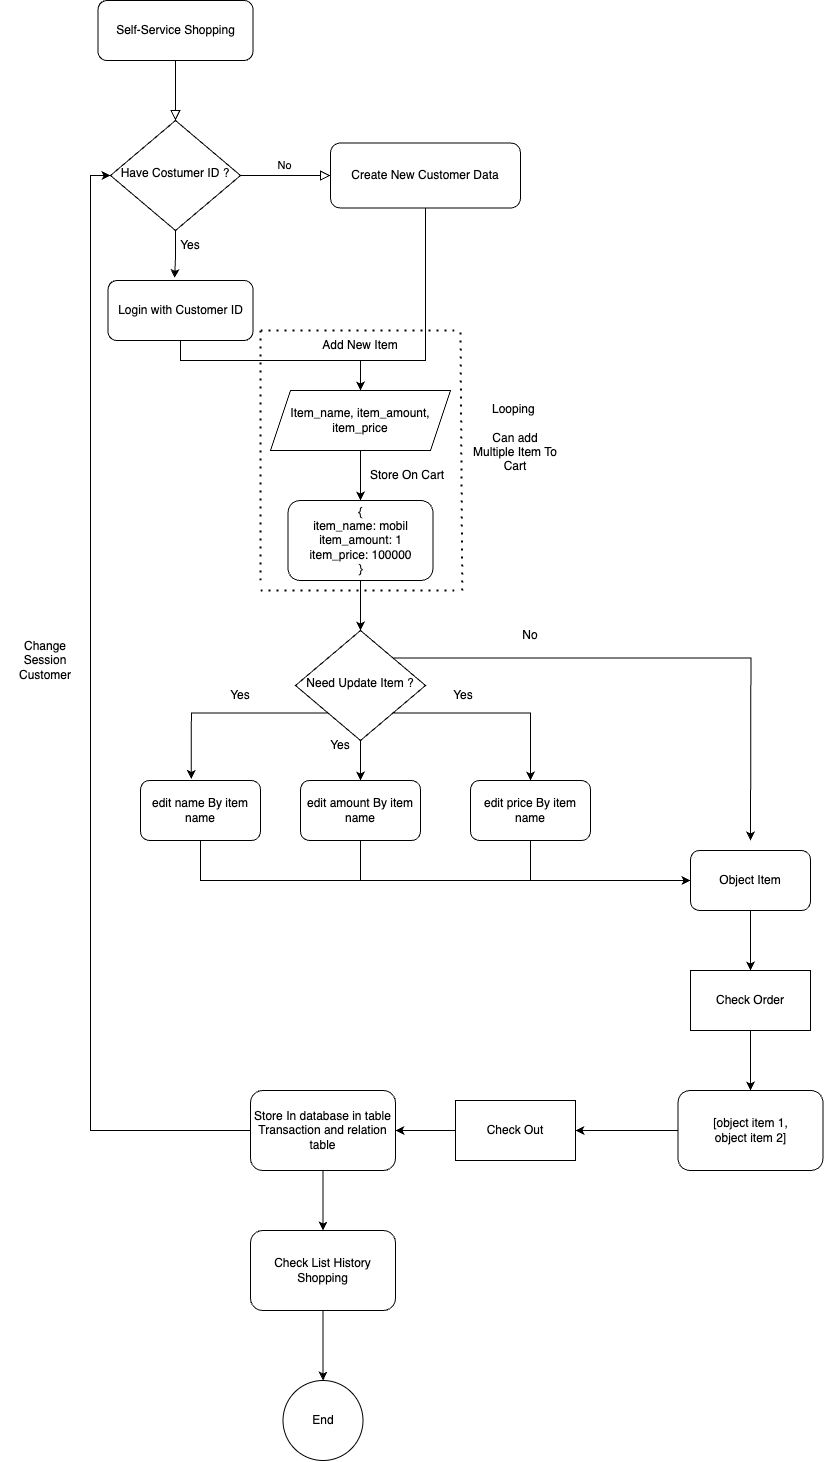

The diagram above was exported from draw.io. Its source (the exported page's mxGraphModel, read from the mxfile embedded in the PNG):
<mxGraphModel dx="2280" dy="1469" grid="1" gridSize="10" guides="1" tooltips="1" connect="1" arrows="1" fold="1" page="1" pageScale="1" pageWidth="827" pageHeight="1169" math="0" shadow="0">
  <root>
    <mxCell id="WIyWlLk6GJQsqaUBKTNV-0" />
    <mxCell id="WIyWlLk6GJQsqaUBKTNV-1" parent="WIyWlLk6GJQsqaUBKTNV-0" />
    <mxCell id="WIyWlLk6GJQsqaUBKTNV-2" value="" style="rounded=0;html=1;jettySize=auto;orthogonalLoop=1;fontSize=11;endArrow=block;endFill=0;endSize=8;strokeWidth=1;shadow=0;labelBackgroundColor=none;edgeStyle=orthogonalEdgeStyle;" parent="WIyWlLk6GJQsqaUBKTNV-1" source="WIyWlLk6GJQsqaUBKTNV-3" target="WIyWlLk6GJQsqaUBKTNV-6" edge="1">
      <mxGeometry relative="1" as="geometry" />
    </mxCell>
    <mxCell id="WIyWlLk6GJQsqaUBKTNV-3" value="Self-Service Shopping" style="rounded=1;whiteSpace=wrap;html=1;fontSize=12;glass=0;strokeWidth=1;shadow=0;" parent="WIyWlLk6GJQsqaUBKTNV-1" vertex="1">
      <mxGeometry x="127.5" y="50" width="155" height="60" as="geometry" />
    </mxCell>
    <mxCell id="WIyWlLk6GJQsqaUBKTNV-5" value="No" style="edgeStyle=orthogonalEdgeStyle;rounded=0;html=1;jettySize=auto;orthogonalLoop=1;fontSize=11;endArrow=block;endFill=0;endSize=8;strokeWidth=1;shadow=0;labelBackgroundColor=none;" parent="WIyWlLk6GJQsqaUBKTNV-1" source="WIyWlLk6GJQsqaUBKTNV-6" target="WIyWlLk6GJQsqaUBKTNV-7" edge="1">
      <mxGeometry y="10" relative="1" as="geometry">
        <mxPoint as="offset" />
      </mxGeometry>
    </mxCell>
    <mxCell id="uf7_SWXUTt0shqZKDR1j-0" style="edgeStyle=orthogonalEdgeStyle;rounded=0;orthogonalLoop=1;jettySize=auto;html=1;exitX=0.5;exitY=1;exitDx=0;exitDy=0;entryX=0.459;entryY=-0.042;entryDx=0;entryDy=0;entryPerimeter=0;" edge="1" parent="WIyWlLk6GJQsqaUBKTNV-1" source="WIyWlLk6GJQsqaUBKTNV-6" target="WIyWlLk6GJQsqaUBKTNV-11">
      <mxGeometry relative="1" as="geometry" />
    </mxCell>
    <mxCell id="WIyWlLk6GJQsqaUBKTNV-6" value="&lt;font style=&quot;font-size: 12px;&quot;&gt;Have Costumer ID ?&lt;/font&gt;" style="rhombus;whiteSpace=wrap;html=1;shadow=0;fontFamily=Helvetica;fontSize=12;align=center;strokeWidth=1;spacing=6;spacingTop=-4;" parent="WIyWlLk6GJQsqaUBKTNV-1" vertex="1">
      <mxGeometry x="140" y="170" width="130" height="110" as="geometry" />
    </mxCell>
    <mxCell id="uf7_SWXUTt0shqZKDR1j-5" style="edgeStyle=orthogonalEdgeStyle;rounded=0;orthogonalLoop=1;jettySize=auto;html=1;" edge="1" parent="WIyWlLk6GJQsqaUBKTNV-1" source="WIyWlLk6GJQsqaUBKTNV-7" target="uf7_SWXUTt0shqZKDR1j-2">
      <mxGeometry relative="1" as="geometry">
        <Array as="points">
          <mxPoint x="455" y="410" />
          <mxPoint x="390" y="410" />
        </Array>
      </mxGeometry>
    </mxCell>
    <mxCell id="WIyWlLk6GJQsqaUBKTNV-7" value="Create New Customer Data" style="rounded=1;whiteSpace=wrap;html=1;fontSize=12;glass=0;strokeWidth=1;shadow=0;" parent="WIyWlLk6GJQsqaUBKTNV-1" vertex="1">
      <mxGeometry x="360" y="192.5" width="190" height="65" as="geometry" />
    </mxCell>
    <mxCell id="uf7_SWXUTt0shqZKDR1j-4" style="edgeStyle=orthogonalEdgeStyle;rounded=0;orthogonalLoop=1;jettySize=auto;html=1;exitX=0.5;exitY=1;exitDx=0;exitDy=0;" edge="1" parent="WIyWlLk6GJQsqaUBKTNV-1" source="WIyWlLk6GJQsqaUBKTNV-11" target="uf7_SWXUTt0shqZKDR1j-2">
      <mxGeometry relative="1" as="geometry">
        <Array as="points">
          <mxPoint x="210" y="410" />
          <mxPoint x="390" y="410" />
        </Array>
      </mxGeometry>
    </mxCell>
    <mxCell id="WIyWlLk6GJQsqaUBKTNV-11" value="Login with Customer ID" style="rounded=1;whiteSpace=wrap;html=1;fontSize=12;glass=0;strokeWidth=1;shadow=0;" parent="WIyWlLk6GJQsqaUBKTNV-1" vertex="1">
      <mxGeometry x="137.5" y="330" width="145" height="60" as="geometry" />
    </mxCell>
    <mxCell id="uf7_SWXUTt0shqZKDR1j-1" value="Yes" style="text;html=1;strokeColor=none;fillColor=none;align=center;verticalAlign=middle;whiteSpace=wrap;rounded=0;" vertex="1" parent="WIyWlLk6GJQsqaUBKTNV-1">
      <mxGeometry x="190" y="280" width="60" height="30" as="geometry" />
    </mxCell>
    <mxCell id="uf7_SWXUTt0shqZKDR1j-9" style="edgeStyle=orthogonalEdgeStyle;rounded=0;orthogonalLoop=1;jettySize=auto;html=1;exitX=0.5;exitY=1;exitDx=0;exitDy=0;entryX=0.5;entryY=0;entryDx=0;entryDy=0;" edge="1" parent="WIyWlLk6GJQsqaUBKTNV-1" source="uf7_SWXUTt0shqZKDR1j-2" target="uf7_SWXUTt0shqZKDR1j-8">
      <mxGeometry relative="1" as="geometry" />
    </mxCell>
    <mxCell id="uf7_SWXUTt0shqZKDR1j-2" value="Item_name, item_amount, item_price" style="shape=parallelogram;perimeter=parallelogramPerimeter;whiteSpace=wrap;html=1;fixedSize=1;" vertex="1" parent="WIyWlLk6GJQsqaUBKTNV-1">
      <mxGeometry x="300" y="440" width="180" height="60" as="geometry" />
    </mxCell>
    <mxCell id="uf7_SWXUTt0shqZKDR1j-6" value="Add New Item" style="text;html=1;strokeColor=none;fillColor=none;align=center;verticalAlign=middle;whiteSpace=wrap;rounded=0;" vertex="1" parent="WIyWlLk6GJQsqaUBKTNV-1">
      <mxGeometry x="345" y="380" width="90" height="30" as="geometry" />
    </mxCell>
    <mxCell id="uf7_SWXUTt0shqZKDR1j-12" style="edgeStyle=orthogonalEdgeStyle;rounded=0;orthogonalLoop=1;jettySize=auto;html=1;exitX=0.5;exitY=1;exitDx=0;exitDy=0;entryX=0.5;entryY=0;entryDx=0;entryDy=0;" edge="1" parent="WIyWlLk6GJQsqaUBKTNV-1" source="uf7_SWXUTt0shqZKDR1j-8" target="uf7_SWXUTt0shqZKDR1j-11">
      <mxGeometry relative="1" as="geometry" />
    </mxCell>
    <mxCell id="uf7_SWXUTt0shqZKDR1j-8" value="{&lt;br&gt;item_name: mobil&lt;br&gt;item_amount: 1&lt;br&gt;item_price: 100000&lt;br&gt;}" style="rounded=1;whiteSpace=wrap;html=1;fontSize=12;glass=0;strokeWidth=1;shadow=0;" vertex="1" parent="WIyWlLk6GJQsqaUBKTNV-1">
      <mxGeometry x="317.5" y="550" width="145" height="80" as="geometry" />
    </mxCell>
    <mxCell id="uf7_SWXUTt0shqZKDR1j-16" style="edgeStyle=orthogonalEdgeStyle;rounded=0;orthogonalLoop=1;jettySize=auto;html=1;exitX=0.5;exitY=1;exitDx=0;exitDy=0;entryX=0.5;entryY=0;entryDx=0;entryDy=0;" edge="1" parent="WIyWlLk6GJQsqaUBKTNV-1" source="uf7_SWXUTt0shqZKDR1j-11" target="uf7_SWXUTt0shqZKDR1j-14">
      <mxGeometry relative="1" as="geometry" />
    </mxCell>
    <mxCell id="uf7_SWXUTt0shqZKDR1j-17" style="edgeStyle=orthogonalEdgeStyle;rounded=0;orthogonalLoop=1;jettySize=auto;html=1;exitX=0;exitY=1;exitDx=0;exitDy=0;entryX=0.423;entryY=-0.027;entryDx=0;entryDy=0;entryPerimeter=0;" edge="1" parent="WIyWlLk6GJQsqaUBKTNV-1" source="uf7_SWXUTt0shqZKDR1j-11" target="uf7_SWXUTt0shqZKDR1j-13">
      <mxGeometry relative="1" as="geometry" />
    </mxCell>
    <mxCell id="uf7_SWXUTt0shqZKDR1j-18" style="edgeStyle=orthogonalEdgeStyle;rounded=0;orthogonalLoop=1;jettySize=auto;html=1;exitX=1;exitY=1;exitDx=0;exitDy=0;" edge="1" parent="WIyWlLk6GJQsqaUBKTNV-1" source="uf7_SWXUTt0shqZKDR1j-11" target="uf7_SWXUTt0shqZKDR1j-15">
      <mxGeometry relative="1" as="geometry" />
    </mxCell>
    <mxCell id="uf7_SWXUTt0shqZKDR1j-31" style="edgeStyle=orthogonalEdgeStyle;rounded=0;orthogonalLoop=1;jettySize=auto;html=1;exitX=1;exitY=0;exitDx=0;exitDy=0;" edge="1" parent="WIyWlLk6GJQsqaUBKTNV-1" source="uf7_SWXUTt0shqZKDR1j-11">
      <mxGeometry relative="1" as="geometry">
        <mxPoint x="780" y="890" as="targetPoint" />
      </mxGeometry>
    </mxCell>
    <mxCell id="uf7_SWXUTt0shqZKDR1j-11" value="&lt;font style=&quot;font-size: 12px;&quot;&gt;Need Update Item ?&lt;/font&gt;" style="rhombus;whiteSpace=wrap;html=1;shadow=0;fontFamily=Helvetica;fontSize=12;align=center;strokeWidth=1;spacing=6;spacingTop=-4;" vertex="1" parent="WIyWlLk6GJQsqaUBKTNV-1">
      <mxGeometry x="325" y="680" width="130" height="110" as="geometry" />
    </mxCell>
    <mxCell id="uf7_SWXUTt0shqZKDR1j-38" style="edgeStyle=orthogonalEdgeStyle;rounded=0;orthogonalLoop=1;jettySize=auto;html=1;exitX=0.5;exitY=1;exitDx=0;exitDy=0;entryX=0;entryY=0.5;entryDx=0;entryDy=0;" edge="1" parent="WIyWlLk6GJQsqaUBKTNV-1" source="uf7_SWXUTt0shqZKDR1j-13" target="uf7_SWXUTt0shqZKDR1j-34">
      <mxGeometry relative="1" as="geometry" />
    </mxCell>
    <mxCell id="uf7_SWXUTt0shqZKDR1j-13" value="edit name By item name" style="rounded=1;whiteSpace=wrap;html=1;" vertex="1" parent="WIyWlLk6GJQsqaUBKTNV-1">
      <mxGeometry x="170" y="830" width="120" height="60" as="geometry" />
    </mxCell>
    <mxCell id="uf7_SWXUTt0shqZKDR1j-37" style="edgeStyle=orthogonalEdgeStyle;rounded=0;orthogonalLoop=1;jettySize=auto;html=1;exitX=0.5;exitY=1;exitDx=0;exitDy=0;entryX=0;entryY=0.5;entryDx=0;entryDy=0;" edge="1" parent="WIyWlLk6GJQsqaUBKTNV-1" source="uf7_SWXUTt0shqZKDR1j-14" target="uf7_SWXUTt0shqZKDR1j-34">
      <mxGeometry relative="1" as="geometry" />
    </mxCell>
    <mxCell id="uf7_SWXUTt0shqZKDR1j-14" value="edit amount By item name" style="rounded=1;whiteSpace=wrap;html=1;" vertex="1" parent="WIyWlLk6GJQsqaUBKTNV-1">
      <mxGeometry x="330" y="830" width="120" height="60" as="geometry" />
    </mxCell>
    <mxCell id="uf7_SWXUTt0shqZKDR1j-35" style="edgeStyle=orthogonalEdgeStyle;rounded=0;orthogonalLoop=1;jettySize=auto;html=1;exitX=0.5;exitY=1;exitDx=0;exitDy=0;entryX=0;entryY=0.5;entryDx=0;entryDy=0;" edge="1" parent="WIyWlLk6GJQsqaUBKTNV-1" source="uf7_SWXUTt0shqZKDR1j-15" target="uf7_SWXUTt0shqZKDR1j-34">
      <mxGeometry relative="1" as="geometry" />
    </mxCell>
    <mxCell id="uf7_SWXUTt0shqZKDR1j-15" value="edit price By item name" style="rounded=1;whiteSpace=wrap;html=1;" vertex="1" parent="WIyWlLk6GJQsqaUBKTNV-1">
      <mxGeometry x="500" y="830" width="120" height="60" as="geometry" />
    </mxCell>
    <mxCell id="uf7_SWXUTt0shqZKDR1j-19" value="Yes" style="text;html=1;strokeColor=none;fillColor=none;align=center;verticalAlign=middle;whiteSpace=wrap;rounded=0;" vertex="1" parent="WIyWlLk6GJQsqaUBKTNV-1">
      <mxGeometry x="240" y="730" width="60" height="30" as="geometry" />
    </mxCell>
    <mxCell id="uf7_SWXUTt0shqZKDR1j-21" value="Yes" style="text;html=1;strokeColor=none;fillColor=none;align=center;verticalAlign=middle;whiteSpace=wrap;rounded=0;" vertex="1" parent="WIyWlLk6GJQsqaUBKTNV-1">
      <mxGeometry x="462.5" y="730" width="60" height="30" as="geometry" />
    </mxCell>
    <mxCell id="uf7_SWXUTt0shqZKDR1j-22" value="Yes" style="text;html=1;strokeColor=none;fillColor=none;align=center;verticalAlign=middle;whiteSpace=wrap;rounded=0;" vertex="1" parent="WIyWlLk6GJQsqaUBKTNV-1">
      <mxGeometry x="340" y="780" width="60" height="30" as="geometry" />
    </mxCell>
    <mxCell id="uf7_SWXUTt0shqZKDR1j-24" value="Store On Cart" style="text;html=1;strokeColor=none;fillColor=none;align=center;verticalAlign=middle;whiteSpace=wrap;rounded=0;" vertex="1" parent="WIyWlLk6GJQsqaUBKTNV-1">
      <mxGeometry x="394" y="510" width="86" height="30" as="geometry" />
    </mxCell>
    <mxCell id="uf7_SWXUTt0shqZKDR1j-25" value="" style="endArrow=none;dashed=1;html=1;dashPattern=1 3;strokeWidth=2;rounded=0;" edge="1" parent="WIyWlLk6GJQsqaUBKTNV-1">
      <mxGeometry width="50" height="50" relative="1" as="geometry">
        <mxPoint x="290" y="640" as="sourcePoint" />
        <mxPoint x="490" y="640" as="targetPoint" />
      </mxGeometry>
    </mxCell>
    <mxCell id="uf7_SWXUTt0shqZKDR1j-26" value="" style="endArrow=none;dashed=1;html=1;dashPattern=1 3;strokeWidth=2;rounded=0;" edge="1" parent="WIyWlLk6GJQsqaUBKTNV-1">
      <mxGeometry width="50" height="50" relative="1" as="geometry">
        <mxPoint x="290" y="630" as="sourcePoint" />
        <mxPoint x="290" y="380" as="targetPoint" />
      </mxGeometry>
    </mxCell>
    <mxCell id="uf7_SWXUTt0shqZKDR1j-28" value="" style="endArrow=none;dashed=1;html=1;dashPattern=1 3;strokeWidth=2;rounded=0;" edge="1" parent="WIyWlLk6GJQsqaUBKTNV-1">
      <mxGeometry width="50" height="50" relative="1" as="geometry">
        <mxPoint x="491.83000000000004" y="640" as="sourcePoint" />
        <mxPoint x="490" y="380" as="targetPoint" />
      </mxGeometry>
    </mxCell>
    <mxCell id="uf7_SWXUTt0shqZKDR1j-29" value="" style="endArrow=none;dashed=1;html=1;dashPattern=1 3;strokeWidth=2;rounded=0;" edge="1" parent="WIyWlLk6GJQsqaUBKTNV-1">
      <mxGeometry width="50" height="50" relative="1" as="geometry">
        <mxPoint x="290" y="380" as="sourcePoint" />
        <mxPoint x="490" y="380" as="targetPoint" />
      </mxGeometry>
    </mxCell>
    <mxCell id="uf7_SWXUTt0shqZKDR1j-30" value="&lt;br&gt;Looping&amp;nbsp;&lt;br&gt;&lt;br&gt;Can add Multiple Item To Cart" style="text;html=1;strokeColor=none;fillColor=none;align=center;verticalAlign=middle;whiteSpace=wrap;rounded=0;" vertex="1" parent="WIyWlLk6GJQsqaUBKTNV-1">
      <mxGeometry x="500" y="460" width="90" height="40" as="geometry" />
    </mxCell>
    <mxCell id="uf7_SWXUTt0shqZKDR1j-32" value="No" style="text;html=1;strokeColor=none;fillColor=none;align=center;verticalAlign=middle;whiteSpace=wrap;rounded=0;" vertex="1" parent="WIyWlLk6GJQsqaUBKTNV-1">
      <mxGeometry x="530" y="670" width="60" height="30" as="geometry" />
    </mxCell>
    <mxCell id="uf7_SWXUTt0shqZKDR1j-40" style="edgeStyle=orthogonalEdgeStyle;rounded=0;orthogonalLoop=1;jettySize=auto;html=1;exitX=0.5;exitY=1;exitDx=0;exitDy=0;entryX=0.5;entryY=0;entryDx=0;entryDy=0;" edge="1" parent="WIyWlLk6GJQsqaUBKTNV-1" source="uf7_SWXUTt0shqZKDR1j-34" target="uf7_SWXUTt0shqZKDR1j-39">
      <mxGeometry relative="1" as="geometry" />
    </mxCell>
    <mxCell id="uf7_SWXUTt0shqZKDR1j-34" value="Object Item" style="rounded=1;whiteSpace=wrap;html=1;" vertex="1" parent="WIyWlLk6GJQsqaUBKTNV-1">
      <mxGeometry x="720" y="900" width="120" height="60" as="geometry" />
    </mxCell>
    <mxCell id="uf7_SWXUTt0shqZKDR1j-43" style="edgeStyle=orthogonalEdgeStyle;rounded=0;orthogonalLoop=1;jettySize=auto;html=1;exitX=0.5;exitY=1;exitDx=0;exitDy=0;entryX=0.5;entryY=0;entryDx=0;entryDy=0;" edge="1" parent="WIyWlLk6GJQsqaUBKTNV-1" source="uf7_SWXUTt0shqZKDR1j-39" target="uf7_SWXUTt0shqZKDR1j-42">
      <mxGeometry relative="1" as="geometry" />
    </mxCell>
    <mxCell id="uf7_SWXUTt0shqZKDR1j-39" value="Check Order" style="rounded=0;whiteSpace=wrap;html=1;" vertex="1" parent="WIyWlLk6GJQsqaUBKTNV-1">
      <mxGeometry x="720" y="1020" width="120" height="60" as="geometry" />
    </mxCell>
    <mxCell id="uf7_SWXUTt0shqZKDR1j-45" style="edgeStyle=orthogonalEdgeStyle;rounded=0;orthogonalLoop=1;jettySize=auto;html=1;exitX=0;exitY=0.5;exitDx=0;exitDy=0;entryX=1;entryY=0.5;entryDx=0;entryDy=0;" edge="1" parent="WIyWlLk6GJQsqaUBKTNV-1" source="uf7_SWXUTt0shqZKDR1j-42" target="uf7_SWXUTt0shqZKDR1j-44">
      <mxGeometry relative="1" as="geometry" />
    </mxCell>
    <mxCell id="uf7_SWXUTt0shqZKDR1j-42" value="[object item 1, &lt;br&gt;object item 2]" style="rounded=1;whiteSpace=wrap;html=1;fontSize=12;glass=0;strokeWidth=1;shadow=0;" vertex="1" parent="WIyWlLk6GJQsqaUBKTNV-1">
      <mxGeometry x="707.5" y="1140" width="145" height="80" as="geometry" />
    </mxCell>
    <mxCell id="uf7_SWXUTt0shqZKDR1j-47" style="edgeStyle=orthogonalEdgeStyle;rounded=0;orthogonalLoop=1;jettySize=auto;html=1;exitX=0;exitY=0.5;exitDx=0;exitDy=0;" edge="1" parent="WIyWlLk6GJQsqaUBKTNV-1" source="uf7_SWXUTt0shqZKDR1j-44" target="uf7_SWXUTt0shqZKDR1j-46">
      <mxGeometry relative="1" as="geometry" />
    </mxCell>
    <mxCell id="uf7_SWXUTt0shqZKDR1j-44" value="Check Out" style="rounded=0;whiteSpace=wrap;html=1;" vertex="1" parent="WIyWlLk6GJQsqaUBKTNV-1">
      <mxGeometry x="485" y="1150" width="120" height="60" as="geometry" />
    </mxCell>
    <mxCell id="uf7_SWXUTt0shqZKDR1j-48" style="edgeStyle=orthogonalEdgeStyle;rounded=0;orthogonalLoop=1;jettySize=auto;html=1;entryX=0;entryY=0.5;entryDx=0;entryDy=0;" edge="1" parent="WIyWlLk6GJQsqaUBKTNV-1" source="uf7_SWXUTt0shqZKDR1j-46" target="WIyWlLk6GJQsqaUBKTNV-6">
      <mxGeometry relative="1" as="geometry" />
    </mxCell>
    <mxCell id="uf7_SWXUTt0shqZKDR1j-51" style="edgeStyle=orthogonalEdgeStyle;rounded=0;orthogonalLoop=1;jettySize=auto;html=1;exitX=0.5;exitY=1;exitDx=0;exitDy=0;" edge="1" parent="WIyWlLk6GJQsqaUBKTNV-1" source="uf7_SWXUTt0shqZKDR1j-46" target="uf7_SWXUTt0shqZKDR1j-50">
      <mxGeometry relative="1" as="geometry" />
    </mxCell>
    <mxCell id="uf7_SWXUTt0shqZKDR1j-46" value="Store In database in table Transaction and relation table" style="rounded=1;whiteSpace=wrap;html=1;fontSize=12;glass=0;strokeWidth=1;shadow=0;" vertex="1" parent="WIyWlLk6GJQsqaUBKTNV-1">
      <mxGeometry x="280" y="1140" width="145" height="80" as="geometry" />
    </mxCell>
    <mxCell id="uf7_SWXUTt0shqZKDR1j-49" value="Change Session Customer" style="text;html=1;strokeColor=none;fillColor=none;align=center;verticalAlign=middle;whiteSpace=wrap;rounded=0;" vertex="1" parent="WIyWlLk6GJQsqaUBKTNV-1">
      <mxGeometry x="30" y="680" width="90" height="60" as="geometry" />
    </mxCell>
    <mxCell id="uf7_SWXUTt0shqZKDR1j-52" style="edgeStyle=orthogonalEdgeStyle;rounded=0;orthogonalLoop=1;jettySize=auto;html=1;exitX=0.5;exitY=1;exitDx=0;exitDy=0;" edge="1" parent="WIyWlLk6GJQsqaUBKTNV-1" source="uf7_SWXUTt0shqZKDR1j-50">
      <mxGeometry relative="1" as="geometry">
        <mxPoint x="352.57142857142867" y="1430" as="targetPoint" />
      </mxGeometry>
    </mxCell>
    <mxCell id="uf7_SWXUTt0shqZKDR1j-50" value="Check List History Shopping" style="rounded=1;whiteSpace=wrap;html=1;fontSize=12;glass=0;strokeWidth=1;shadow=0;" vertex="1" parent="WIyWlLk6GJQsqaUBKTNV-1">
      <mxGeometry x="280" y="1280" width="145" height="80" as="geometry" />
    </mxCell>
    <mxCell id="uf7_SWXUTt0shqZKDR1j-53" value="End" style="ellipse;whiteSpace=wrap;html=1;aspect=fixed;" vertex="1" parent="WIyWlLk6GJQsqaUBKTNV-1">
      <mxGeometry x="312.5" y="1430" width="80" height="80" as="geometry" />
    </mxCell>
  </root>
</mxGraphModel>